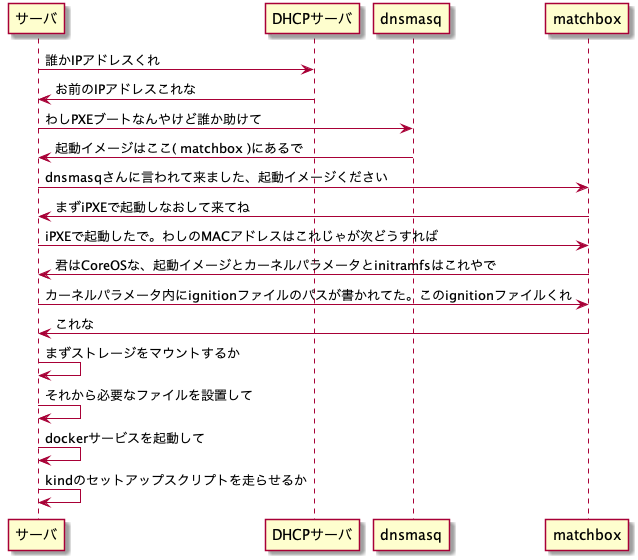

The diagram above was rendered by PlantUML. Its source (embedded in the PNG):
@startuml
"サーバ" -> DHCPサーバ: 誰かIPアドレスくれ
"DHCPサーバ" -> サーバ: お前のIPアドレスこれな
"サーバ" -> dnsmasq: わしPXEブートなんやけど誰か助けて
"dnsmasq" -> サーバ: 起動イメージはここ( matchbox )にあるで
"サーバ" -> matchbox: dnsmasqさんに言われて来ました、起動イメージください
"matchbox" -> サーバ: まずiPXEで起動しなおして来てね
"サーバ" -> matchbox: iPXEで起動したで。わしのMACアドレスはこれじゃが次どうすれば
matchbox -> サーバ: 君はCoreOSな、起動イメージとカーネルパラメータとinitramfsはこれやで
"サーバ" -> matchbox: カーネルパラメータ内にignitionファイルのパスが書かれてた。このignitionファイルくれ
matchbox -> サーバ: これな
"サーバ" -> サーバ: まずストレージをマウントするか
"サーバ" -> サーバ: それから必要なファイルを設置して
"サーバ" -> サーバ: dockerサービスを起動して
"サーバ" -> サーバ: kindのセットアップスクリプトを走らせるか
@enduml